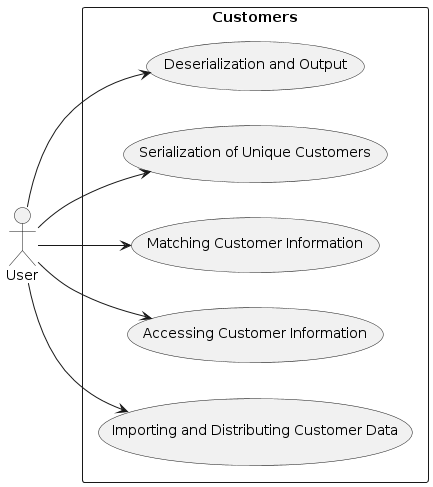

The diagram above was rendered by PlantUML. Its source (embedded in the PNG):
@startuml
left to right direction
skinparam packageStyle rect
actor User

rectangle Customers {
  usecase "Importing and Distributing Customer Data" as UC1
  usecase "Accessing Customer Information" as UC2
  usecase "Matching Customer Information" as UC3
  usecase "Serialization of Unique Customers" as UC4
  usecase "Deserialization and Output" as UC5

  User --> UC1
  User --> UC2
  User --> UC3
  User --> UC4
  User --> UC5
}
@enduml